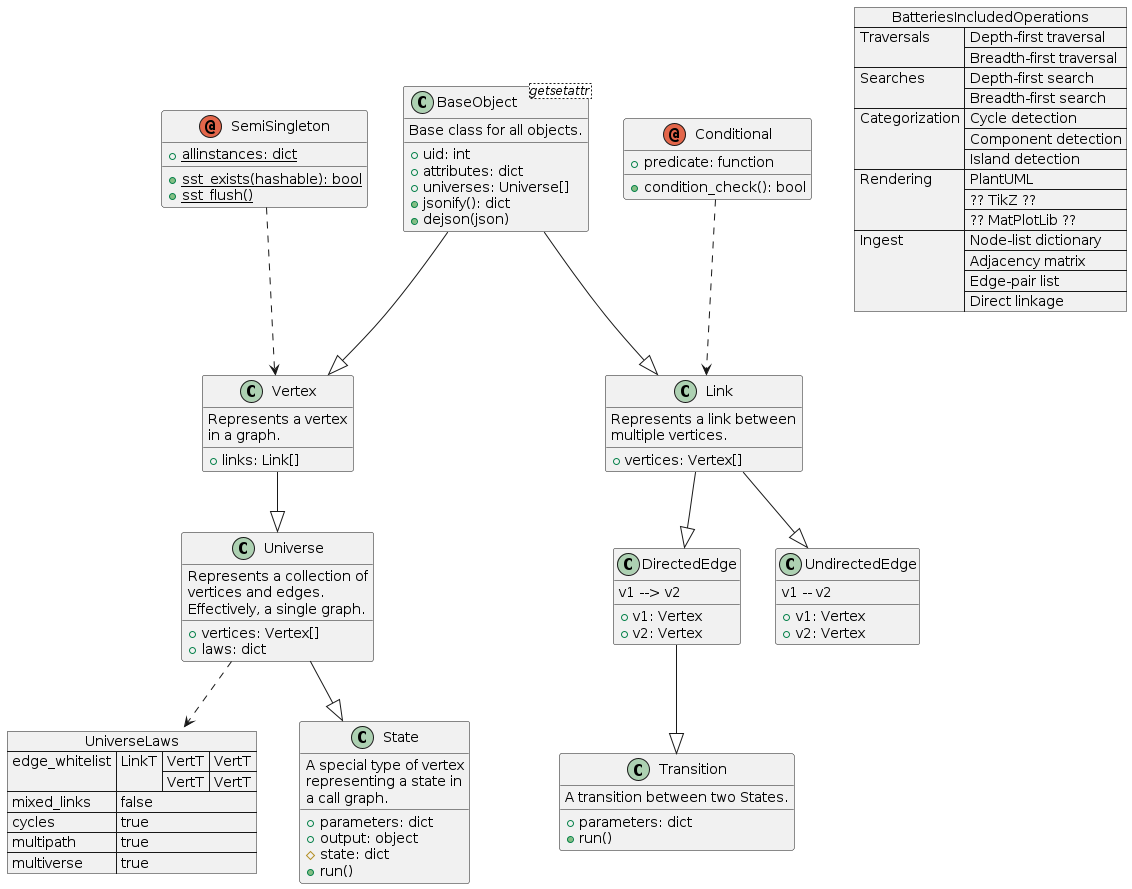

The diagram above was rendered by PlantUML. Its source (embedded in the PNG):
@startuml

!include baseobj.iuml!0
!include vertices.iuml!0
!include links.iuml!0
!include mixins.iuml!0

BaseObject --|> Vertex
BaseObject --|> Link

Vertex --|> Universe
Universe ..> UniverseLaws
Universe --|> State 

Link --|> DirectedEdge
Link --|> UndirectedEdge
DirectedEdge --|> Transition

SemiSingleton ..> Vertex
Conditional ..> Link

@enduml